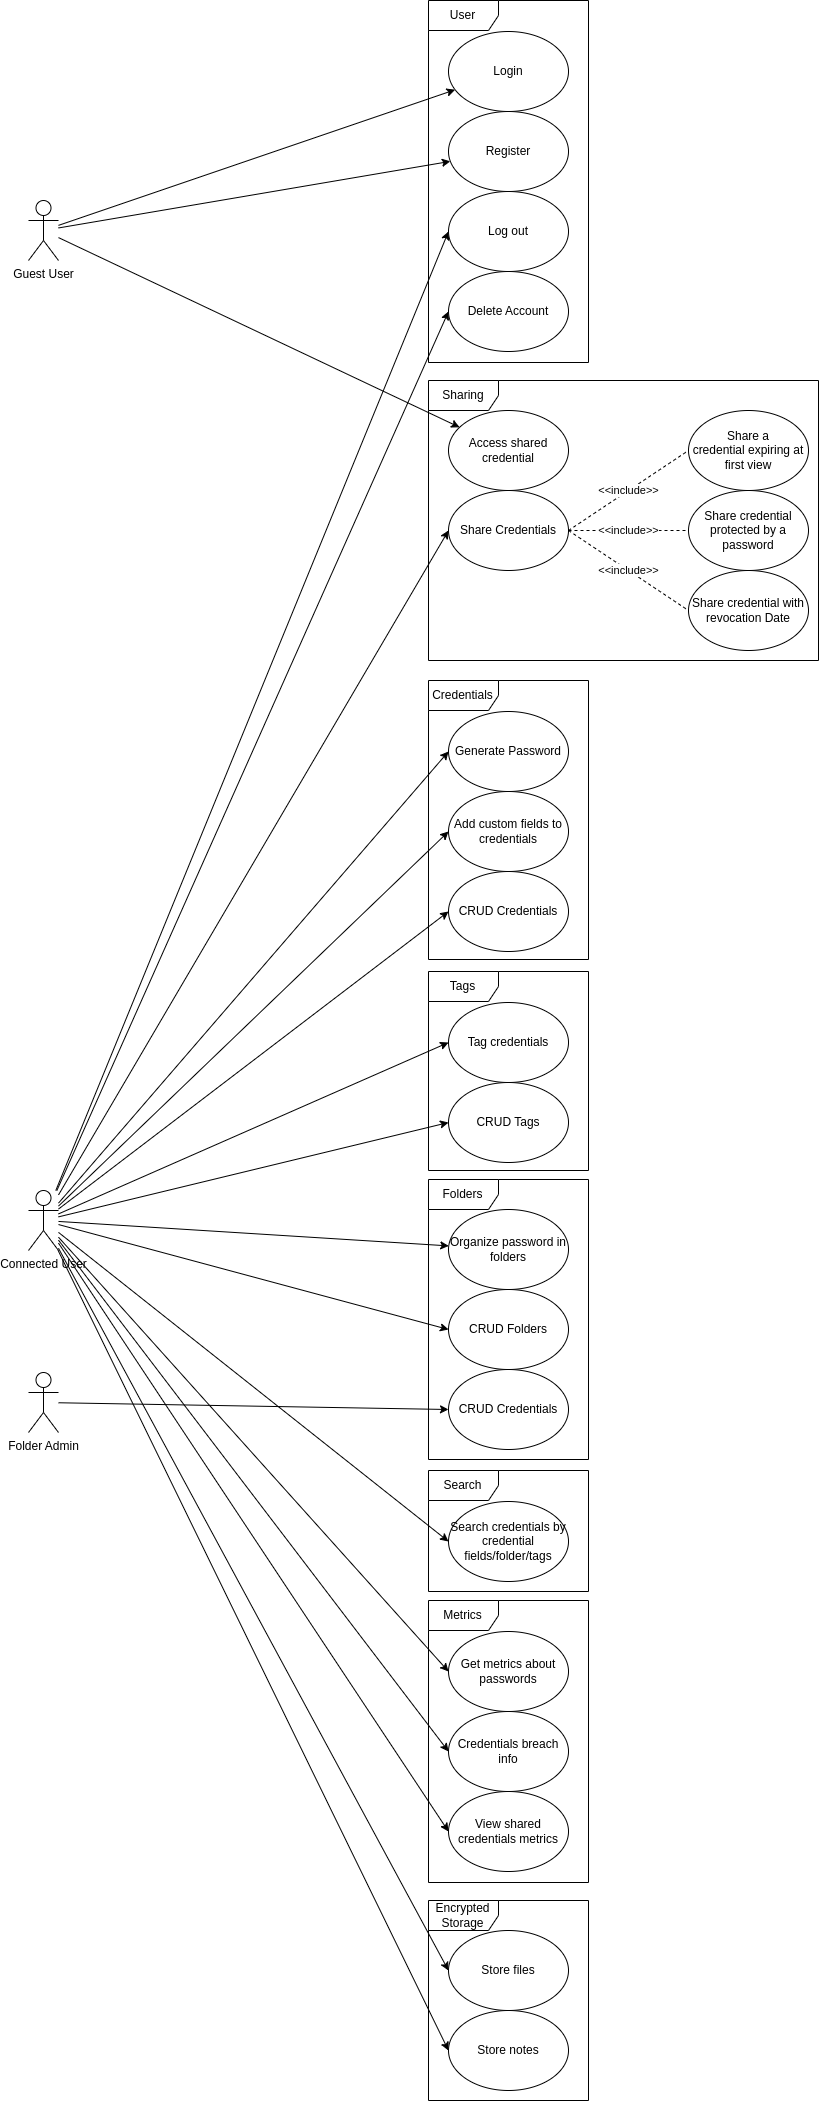

The diagram above was exported from draw.io. Its source (the exported page's mxGraphModel, read from the mxfile embedded in the PNG):
<mxGraphModel dx="1393" dy="2151" grid="1" gridSize="10" guides="1" tooltips="1" connect="1" arrows="1" fold="1" page="1" pageScale="1" pageWidth="413" pageHeight="583" background="#FFFFFF" math="0" shadow="0" adaptiveColors="simple">
  <root>
    <mxCell id="0" />
    <mxCell id="1" parent="0" />
    <mxCell id="n4HGPt8DNaR5xAjM1pOX-1" value="Connected User" style="shape=umlActor;verticalLabelPosition=bottom;verticalAlign=top;html=1;outlineConnect=0;" parent="1" vertex="1">
      <mxGeometry x="80" y="50" width="30" height="60" as="geometry" />
    </mxCell>
    <mxCell id="n4HGPt8DNaR5xAjM1pOX-4" value="Guest User" style="shape=umlActor;verticalLabelPosition=bottom;verticalAlign=top;html=1;outlineConnect=0;" parent="1" vertex="1">
      <mxGeometry x="80" y="-940" width="30" height="60" as="geometry" />
    </mxCell>
    <mxCell id="n4HGPt8DNaR5xAjM1pOX-9" value="" style="endArrow=classic;html=1;rounded=0;" parent="1" source="n4HGPt8DNaR5xAjM1pOX-4" target="n4HGPt8DNaR5xAjM1pOX-7" edge="1">
      <mxGeometry width="50" height="50" relative="1" as="geometry">
        <mxPoint x="220" y="220" as="sourcePoint" />
        <mxPoint x="270" y="170" as="targetPoint" />
      </mxGeometry>
    </mxCell>
    <mxCell id="n4HGPt8DNaR5xAjM1pOX-10" value="" style="endArrow=classic;html=1;rounded=0;" parent="1" source="n4HGPt8DNaR5xAjM1pOX-4" target="n4HGPt8DNaR5xAjM1pOX-8" edge="1">
      <mxGeometry width="50" height="50" relative="1" as="geometry">
        <mxPoint x="120" y="230" as="sourcePoint" />
        <mxPoint x="320" y="230" as="targetPoint" />
      </mxGeometry>
    </mxCell>
    <mxCell id="n4HGPt8DNaR5xAjM1pOX-11" value="" style="endArrow=classic;html=1;rounded=0;entryX=0;entryY=0.5;entryDx=0;entryDy=0;" parent="1" source="n4HGPt8DNaR5xAjM1pOX-1" target="n4HGPt8DNaR5xAjM1pOX-6" edge="1">
      <mxGeometry width="50" height="50" relative="1" as="geometry">
        <mxPoint x="120" y="230" as="sourcePoint" />
        <mxPoint x="320" y="230" as="targetPoint" />
      </mxGeometry>
    </mxCell>
    <mxCell id="n4HGPt8DNaR5xAjM1pOX-12" value="" style="endArrow=classic;html=1;rounded=0;entryX=0;entryY=0.5;entryDx=0;entryDy=0;" parent="1" source="n4HGPt8DNaR5xAjM1pOX-1" target="n4HGPt8DNaR5xAjM1pOX-5" edge="1">
      <mxGeometry width="50" height="50" relative="1" as="geometry">
        <mxPoint x="130" y="240" as="sourcePoint" />
        <mxPoint x="330" y="240" as="targetPoint" />
      </mxGeometry>
    </mxCell>
    <mxCell id="n4HGPt8DNaR5xAjM1pOX-35" value="" style="endArrow=classic;html=1;rounded=0;entryX=0;entryY=0.5;entryDx=0;entryDy=0;" parent="1" source="n4HGPt8DNaR5xAjM1pOX-1" target="n4HGPt8DNaR5xAjM1pOX-13" edge="1">
      <mxGeometry width="50" height="50" relative="1" as="geometry">
        <mxPoint x="120" y="-199" as="sourcePoint" />
        <mxPoint x="505" y="-166" as="targetPoint" />
      </mxGeometry>
    </mxCell>
    <mxCell id="n4HGPt8DNaR5xAjM1pOX-36" value="" style="endArrow=classic;html=1;rounded=0;entryX=0;entryY=0.5;entryDx=0;entryDy=0;" parent="1" source="n4HGPt8DNaR5xAjM1pOX-1" target="n4HGPt8DNaR5xAjM1pOX-14" edge="1">
      <mxGeometry width="50" height="50" relative="1" as="geometry">
        <mxPoint x="130" y="-189" as="sourcePoint" />
        <mxPoint x="515" y="-156" as="targetPoint" />
      </mxGeometry>
    </mxCell>
    <mxCell id="n4HGPt8DNaR5xAjM1pOX-37" value="" style="endArrow=classic;html=1;rounded=0;entryX=0;entryY=0.5;entryDx=0;entryDy=0;" parent="1" source="n4HGPt8DNaR5xAjM1pOX-1" target="n4HGPt8DNaR5xAjM1pOX-18" edge="1">
      <mxGeometry width="50" height="50" relative="1" as="geometry">
        <mxPoint x="120" y="98" as="sourcePoint" />
        <mxPoint x="517" y="296" as="targetPoint" />
      </mxGeometry>
    </mxCell>
    <mxCell id="n4HGPt8DNaR5xAjM1pOX-38" value="" style="endArrow=classic;html=1;rounded=0;entryX=0;entryY=0.5;entryDx=0;entryDy=0;" parent="1" source="n4HGPt8DNaR5xAjM1pOX-1" target="n4HGPt8DNaR5xAjM1pOX-16" edge="1">
      <mxGeometry width="50" height="50" relative="1" as="geometry">
        <mxPoint x="120" y="95" as="sourcePoint" />
        <mxPoint x="511" y="222" as="targetPoint" />
      </mxGeometry>
    </mxCell>
    <mxCell id="n4HGPt8DNaR5xAjM1pOX-39" value="" style="endArrow=classic;html=1;rounded=0;entryX=0;entryY=0.5;entryDx=0;entryDy=0;" parent="1" source="n4HGPt8DNaR5xAjM1pOX-1" target="n4HGPt8DNaR5xAjM1pOX-15" edge="1">
      <mxGeometry width="50" height="50" relative="1" as="geometry">
        <mxPoint x="130" y="105" as="sourcePoint" />
        <mxPoint x="521" y="232" as="targetPoint" />
      </mxGeometry>
    </mxCell>
    <mxCell id="n4HGPt8DNaR5xAjM1pOX-44" value="" style="endArrow=classic;html=1;rounded=0;" parent="1" source="n4HGPt8DNaR5xAjM1pOX-4" target="n4HGPt8DNaR5xAjM1pOX-25" edge="1">
      <mxGeometry width="50" height="50" relative="1" as="geometry">
        <mxPoint x="160" y="140" as="sourcePoint" />
        <mxPoint x="563" y="412" as="targetPoint" />
      </mxGeometry>
    </mxCell>
    <mxCell id="n4HGPt8DNaR5xAjM1pOX-45" value="" style="endArrow=classic;html=1;rounded=0;" parent="1" source="n4HGPt8DNaR5xAjM1pOX-1" target="n4HGPt8DNaR5xAjM1pOX-27" edge="1">
      <mxGeometry width="50" height="50" relative="1" as="geometry">
        <mxPoint x="170" y="150" as="sourcePoint" />
        <mxPoint x="573" y="422" as="targetPoint" />
      </mxGeometry>
    </mxCell>
    <mxCell id="n4HGPt8DNaR5xAjM1pOX-47" value="" style="endArrow=classic;html=1;rounded=0;entryX=0;entryY=0.5;entryDx=0;entryDy=0;" parent="1" source="n4HGPt8DNaR5xAjM1pOX-1" target="n4HGPt8DNaR5xAjM1pOX-29" edge="1">
      <mxGeometry width="50" height="50" relative="1" as="geometry">
        <mxPoint x="190" y="170" as="sourcePoint" />
        <mxPoint x="593" y="442" as="targetPoint" />
      </mxGeometry>
    </mxCell>
    <mxCell id="n4HGPt8DNaR5xAjM1pOX-48" value="" style="endArrow=classic;html=1;rounded=0;entryX=0;entryY=0.5;entryDx=0;entryDy=0;" parent="1" source="n4HGPt8DNaR5xAjM1pOX-1" target="n4HGPt8DNaR5xAjM1pOX-30" edge="1">
      <mxGeometry width="50" height="50" relative="1" as="geometry">
        <mxPoint x="200" y="180" as="sourcePoint" />
        <mxPoint x="603" y="452" as="targetPoint" />
      </mxGeometry>
    </mxCell>
    <mxCell id="n4HGPt8DNaR5xAjM1pOX-49" value="" style="endArrow=classic;html=1;rounded=0;entryX=0;entryY=0.5;entryDx=0;entryDy=0;" parent="1" source="n4HGPt8DNaR5xAjM1pOX-1" target="n4HGPt8DNaR5xAjM1pOX-31" edge="1">
      <mxGeometry width="50" height="50" relative="1" as="geometry">
        <mxPoint x="210" y="190" as="sourcePoint" />
        <mxPoint x="613" y="462" as="targetPoint" />
      </mxGeometry>
    </mxCell>
    <mxCell id="n4HGPt8DNaR5xAjM1pOX-50" value="" style="endArrow=classic;html=1;rounded=0;entryX=0;entryY=0.5;entryDx=0;entryDy=0;" parent="1" source="n4HGPt8DNaR5xAjM1pOX-1" target="n4HGPt8DNaR5xAjM1pOX-32" edge="1">
      <mxGeometry width="50" height="50" relative="1" as="geometry">
        <mxPoint x="220" y="200" as="sourcePoint" />
        <mxPoint x="623" y="472" as="targetPoint" />
      </mxGeometry>
    </mxCell>
    <mxCell id="n4HGPt8DNaR5xAjM1pOX-51" value="" style="endArrow=classic;html=1;rounded=0;entryX=0;entryY=0.5;entryDx=0;entryDy=0;" parent="1" source="n4HGPt8DNaR5xAjM1pOX-1" target="n4HGPt8DNaR5xAjM1pOX-33" edge="1">
      <mxGeometry width="50" height="50" relative="1" as="geometry">
        <mxPoint x="230" y="210" as="sourcePoint" />
        <mxPoint x="633" y="482" as="targetPoint" />
      </mxGeometry>
    </mxCell>
    <mxCell id="n4HGPt8DNaR5xAjM1pOX-52" value="" style="endArrow=classic;html=1;rounded=0;entryX=0;entryY=0.5;entryDx=0;entryDy=0;" parent="1" source="n4HGPt8DNaR5xAjM1pOX-1" target="n4HGPt8DNaR5xAjM1pOX-34" edge="1">
      <mxGeometry width="50" height="50" relative="1" as="geometry">
        <mxPoint x="240" y="220" as="sourcePoint" />
        <mxPoint x="643" y="492" as="targetPoint" />
      </mxGeometry>
    </mxCell>
    <mxCell id="n4HGPt8DNaR5xAjM1pOX-58" value="" style="group" parent="1" vertex="1" connectable="0">
      <mxGeometry x="480" y="-1140" width="160" height="362" as="geometry" />
    </mxCell>
    <mxCell id="n4HGPt8DNaR5xAjM1pOX-7" value="Register" style="ellipse;whiteSpace=wrap;html=1;" parent="n4HGPt8DNaR5xAjM1pOX-58" vertex="1">
      <mxGeometry x="20" y="111" width="120" height="80" as="geometry" />
    </mxCell>
    <mxCell id="n4HGPt8DNaR5xAjM1pOX-8" value="Login" style="ellipse;whiteSpace=wrap;html=1;" parent="n4HGPt8DNaR5xAjM1pOX-58" vertex="1">
      <mxGeometry x="20" y="31" width="120" height="80" as="geometry" />
    </mxCell>
    <mxCell id="n4HGPt8DNaR5xAjM1pOX-13" value="Log out" style="ellipse;whiteSpace=wrap;html=1;" parent="n4HGPt8DNaR5xAjM1pOX-58" vertex="1">
      <mxGeometry x="20" y="191" width="120" height="80" as="geometry" />
    </mxCell>
    <mxCell id="n4HGPt8DNaR5xAjM1pOX-14" value="Delete Account" style="ellipse;whiteSpace=wrap;html=1;" parent="n4HGPt8DNaR5xAjM1pOX-58" vertex="1">
      <mxGeometry x="20" y="271" width="120" height="80" as="geometry" />
    </mxCell>
    <mxCell id="n4HGPt8DNaR5xAjM1pOX-57" value="User" style="shape=umlFrame;whiteSpace=wrap;html=1;pointerEvents=0;width=70;height=30;" parent="n4HGPt8DNaR5xAjM1pOX-58" vertex="1">
      <mxGeometry width="160" height="362" as="geometry" />
    </mxCell>
    <mxCell id="n4HGPt8DNaR5xAjM1pOX-61" value="" style="group" parent="1" vertex="1" connectable="0">
      <mxGeometry x="480" y="460" width="160" height="282" as="geometry" />
    </mxCell>
    <mxCell id="n4HGPt8DNaR5xAjM1pOX-30" value="Get metrics about passwords" style="ellipse;whiteSpace=wrap;html=1;" parent="n4HGPt8DNaR5xAjM1pOX-61" vertex="1">
      <mxGeometry x="20" y="31" width="120" height="80" as="geometry" />
    </mxCell>
    <mxCell id="n4HGPt8DNaR5xAjM1pOX-31" value="Credentials breach info" style="ellipse;whiteSpace=wrap;html=1;" parent="n4HGPt8DNaR5xAjM1pOX-61" vertex="1">
      <mxGeometry x="20" y="111" width="120" height="80" as="geometry" />
    </mxCell>
    <mxCell id="n4HGPt8DNaR5xAjM1pOX-32" value="View shared credentials metrics" style="ellipse;whiteSpace=wrap;html=1;" parent="n4HGPt8DNaR5xAjM1pOX-61" vertex="1">
      <mxGeometry x="20" y="191" width="120" height="80" as="geometry" />
    </mxCell>
    <mxCell id="n4HGPt8DNaR5xAjM1pOX-55" value="Metrics" style="shape=umlFrame;whiteSpace=wrap;html=1;pointerEvents=0;width=70;height=30;" parent="n4HGPt8DNaR5xAjM1pOX-61" vertex="1">
      <mxGeometry width="160" height="282" as="geometry" />
    </mxCell>
    <mxCell id="n4HGPt8DNaR5xAjM1pOX-62" value="" style="group" parent="1" vertex="1" connectable="0">
      <mxGeometry x="480" y="760" width="160" height="200" as="geometry" />
    </mxCell>
    <mxCell id="n4HGPt8DNaR5xAjM1pOX-33" value="Store files" style="ellipse;whiteSpace=wrap;html=1;" parent="n4HGPt8DNaR5xAjM1pOX-62" vertex="1">
      <mxGeometry x="20" y="30" width="120" height="80" as="geometry" />
    </mxCell>
    <mxCell id="n4HGPt8DNaR5xAjM1pOX-34" value="Store notes" style="ellipse;whiteSpace=wrap;html=1;" parent="n4HGPt8DNaR5xAjM1pOX-62" vertex="1">
      <mxGeometry x="20" y="110" width="120" height="80" as="geometry" />
    </mxCell>
    <mxCell id="n4HGPt8DNaR5xAjM1pOX-56" value="Encrypted Storage" style="shape=umlFrame;whiteSpace=wrap;html=1;pointerEvents=0;width=70;height=30;" parent="n4HGPt8DNaR5xAjM1pOX-62" vertex="1">
      <mxGeometry width="160" height="200" as="geometry" />
    </mxCell>
    <mxCell id="n4HGPt8DNaR5xAjM1pOX-6" value="CRUD Credentials" style="ellipse;whiteSpace=wrap;html=1;" parent="1" vertex="1">
      <mxGeometry x="500" y="-269" width="120" height="80" as="geometry" />
    </mxCell>
    <mxCell id="n4HGPt8DNaR5xAjM1pOX-15" value="Tag credentials" style="ellipse;whiteSpace=wrap;html=1;" parent="1" vertex="1">
      <mxGeometry x="500" y="-138" width="120" height="80" as="geometry" />
    </mxCell>
    <mxCell id="n4HGPt8DNaR5xAjM1pOX-16" value="Generate Password" style="ellipse;whiteSpace=wrap;html=1;" parent="1" vertex="1">
      <mxGeometry x="500" y="-429" width="120" height="80" as="geometry" />
    </mxCell>
    <mxCell id="n4HGPt8DNaR5xAjM1pOX-18" value="Add custom fields to credentials" style="ellipse;whiteSpace=wrap;html=1;" parent="1" vertex="1">
      <mxGeometry x="500" y="-349" width="120" height="80" as="geometry" />
    </mxCell>
    <mxCell id="n4HGPt8DNaR5xAjM1pOX-27" value="Organize password in folders" style="ellipse;whiteSpace=wrap;html=1;" parent="1" vertex="1">
      <mxGeometry x="500" y="69" width="120" height="80" as="geometry" />
    </mxCell>
    <mxCell id="n4HGPt8DNaR5xAjM1pOX-29" value="Search credentials by credential fields/folder/tags" style="ellipse;whiteSpace=wrap;html=1;" parent="1" vertex="1">
      <mxGeometry x="500" y="361" width="120" height="80" as="geometry" />
    </mxCell>
    <mxCell id="n4HGPt8DNaR5xAjM1pOX-54" value="Credentials" style="shape=umlFrame;whiteSpace=wrap;html=1;pointerEvents=0;width=70;height=30;" parent="1" vertex="1">
      <mxGeometry x="480" y="-460" width="160" height="279" as="geometry" />
    </mxCell>
    <mxCell id="WWmUII695odKTFdje9Gz-1" value="Search" style="shape=umlFrame;whiteSpace=wrap;html=1;pointerEvents=0;width=70;height=30;" vertex="1" parent="1">
      <mxGeometry x="480" y="330" width="160" height="121" as="geometry" />
    </mxCell>
    <mxCell id="WWmUII695odKTFdje9Gz-2" value="Tags" style="shape=umlFrame;whiteSpace=wrap;html=1;pointerEvents=0;width=70;height=30;" vertex="1" parent="1">
      <mxGeometry x="480" y="-169" width="160" height="199" as="geometry" />
    </mxCell>
    <mxCell id="WWmUII695odKTFdje9Gz-3" value="CRUD Tags" style="ellipse;whiteSpace=wrap;html=1;" vertex="1" parent="1">
      <mxGeometry x="500" y="-58" width="120" height="80" as="geometry" />
    </mxCell>
    <mxCell id="WWmUII695odKTFdje9Gz-4" value="" style="endArrow=classic;html=1;rounded=0;entryX=0;entryY=0.5;entryDx=0;entryDy=0;" edge="1" parent="1" source="n4HGPt8DNaR5xAjM1pOX-1" target="WWmUII695odKTFdje9Gz-3">
      <mxGeometry width="50" height="50" relative="1" as="geometry">
        <mxPoint x="120" y="84" as="sourcePoint" />
        <mxPoint x="697" y="-129" as="targetPoint" />
      </mxGeometry>
    </mxCell>
    <mxCell id="WWmUII695odKTFdje9Gz-5" value="Folders" style="shape=umlFrame;whiteSpace=wrap;html=1;pointerEvents=0;width=70;height=30;" vertex="1" parent="1">
      <mxGeometry x="480" y="39" width="160" height="280" as="geometry" />
    </mxCell>
    <mxCell id="WWmUII695odKTFdje9Gz-6" value="CRUD Folders" style="ellipse;whiteSpace=wrap;html=1;" vertex="1" parent="1">
      <mxGeometry x="500" y="149" width="120" height="80" as="geometry" />
    </mxCell>
    <mxCell id="WWmUII695odKTFdje9Gz-7" value="" style="endArrow=classic;html=1;rounded=0;entryX=0;entryY=0.5;entryDx=0;entryDy=0;" edge="1" parent="1" source="n4HGPt8DNaR5xAjM1pOX-1" target="WWmUII695odKTFdje9Gz-6">
      <mxGeometry width="50" height="50" relative="1" as="geometry">
        <mxPoint x="120" y="98" as="sourcePoint" />
        <mxPoint x="524" y="324" as="targetPoint" />
      </mxGeometry>
    </mxCell>
    <mxCell id="WWmUII695odKTFdje9Gz-8" value="CRUD Credentials" style="ellipse;whiteSpace=wrap;html=1;" vertex="1" parent="1">
      <mxGeometry x="500" y="229" width="120" height="80" as="geometry" />
    </mxCell>
    <mxCell id="WWmUII695odKTFdje9Gz-9" value="Folder Admin" style="shape=umlActor;verticalLabelPosition=bottom;verticalAlign=top;html=1;outlineConnect=0;" vertex="1" parent="1">
      <mxGeometry x="80" y="232" width="30" height="60" as="geometry" />
    </mxCell>
    <mxCell id="WWmUII695odKTFdje9Gz-10" value="" style="endArrow=classic;html=1;rounded=0;entryX=0;entryY=0.5;entryDx=0;entryDy=0;" edge="1" parent="1" source="WWmUII695odKTFdje9Gz-9" target="WWmUII695odKTFdje9Gz-8">
      <mxGeometry width="50" height="50" relative="1" as="geometry">
        <mxPoint x="120" y="101" as="sourcePoint" />
        <mxPoint x="530" y="400" as="targetPoint" />
      </mxGeometry>
    </mxCell>
    <mxCell id="n4HGPt8DNaR5xAjM1pOX-5" value="Share Credentials" style="ellipse;whiteSpace=wrap;html=1;" parent="1" vertex="1">
      <mxGeometry x="500" y="-650" width="120" height="80" as="geometry" />
    </mxCell>
    <mxCell id="n4HGPt8DNaR5xAjM1pOX-22" value="Share a credential&lt;span style=&quot;color: rgba(0, 0, 0, 0); font-family: monospace; font-size: 0px; text-align: start; text-wrap-mode: nowrap;&quot;&gt;%3CmxGraphModel%3E%3Croot%3E%3CmxCell%20id%3D%220%22%2F%3E%3CmxCell%20id%3D%221%22%20parent%3D%220%22%2F%3E%3CmxCell%20id%3D%222%22%20value%3D%22Share%20a%20password%20expiring%20at%20first%20view%26lt%3Bspan%20style%3D%26quot%3Bcolor%3A%20rgba(0%2C%200%2C%200%2C%200)%3B%20font-family%3A%20monospace%3B%20font-size%3A%200px%3B%20text-align%3A%20start%3B%20text-wrap-mode%3A%20nowrap%3B%26quot%3B%26gt%3B%253CmxGraphModel%253E%253Croot%253E%253CmxCell%2520id%253D%25220%2522%252F%253E%253CmxCell%2520id%253D%25221%2522%2520parent%253D%25220%2522%252F%253E%253CmxCell%2520id%253D%25222%2522%2520value%253D%2522Share%2520credentials%2522%2520style%253D%2522ellipse%253BwhiteSpace%253Dwrap%253Bhtml%253D1%253B%2522%2520vertex%253D%25221%2522%2520parent%253D%25221%2522%253E%253CmxGeometry%2520x%253D%2522380%2522%2520y%253D%2522370%2522%2520width%253D%2522120%2522%2520height%253D%252280%2522%2520as%253D%2522geometry%2522%252F%253E%253C%252FmxCell%253E%253C%252Froot%253E%253C%252FmxGraphModel%253E%26lt%3B%2Fspan%26gt%3B%22%20style%3D%22ellipse%3BwhiteSpace%3Dwrap%3Bhtml%3D1%3B%22%20vertex%3D%221%22%20parent%3D%221%22%3E%3CmxGeometry%20x%3D%22400%22%20y%3D%22390%22%20width%3D%22120%22%20height%3D%2280%22%20as%3D%22geometry%22%2F%3E%3C%2FmxCell%3E%3C%2Froot%3E%3C%2FmxGraphModel%3E&lt;/span&gt;&amp;nbsp;expiring at first view&lt;span style=&quot;color: rgba(0, 0, 0, 0); font-family: monospace; font-size: 0px; text-align: start; text-wrap-mode: nowrap;&quot;&gt;%3CmxGraphModel%3E%3Croot%3E%3CmxCell%20id%3D%220%22%2F%3E%3CmxCell%20id%3D%221%22%20parent%3D%220%22%2F%3E%3CmxCell%20id%3D%222%22%20value%3D%22Share%20credentials%22%20style%3D%22ellipse%3BwhiteSpace%3Dwrap%3Bhtml%3D1%3B%22%20vertex%3D%221%22%20parent%3D%221%22%3E%3CmxGeometry%20x%3D%22380%22%20y%3D%22370%22%20width%3D%22120%22%20height%3D%2280%22%20as%3D%22geometry%22%2F%3E%3C%2FmxCell%3E%3C%2Froot%3E%3C%2FmxGraphModel%3E&lt;/span&gt;" style="ellipse;whiteSpace=wrap;html=1;" parent="1" vertex="1">
      <mxGeometry x="740" y="-730" width="120" height="80" as="geometry" />
    </mxCell>
    <mxCell id="n4HGPt8DNaR5xAjM1pOX-23" value="Share credential protected by a password" style="ellipse;whiteSpace=wrap;html=1;" parent="1" vertex="1">
      <mxGeometry x="740" y="-650" width="120" height="80" as="geometry" />
    </mxCell>
    <mxCell id="n4HGPt8DNaR5xAjM1pOX-24" value="Share credential with revocation Date" style="ellipse;whiteSpace=wrap;html=1;" parent="1" vertex="1">
      <mxGeometry x="740" y="-570" width="120" height="80" as="geometry" />
    </mxCell>
    <mxCell id="n4HGPt8DNaR5xAjM1pOX-25" value="Access shared credential" style="ellipse;whiteSpace=wrap;html=1;" parent="1" vertex="1">
      <mxGeometry x="500" y="-730" width="120" height="80" as="geometry" />
    </mxCell>
    <mxCell id="n4HGPt8DNaR5xAjM1pOX-53" value="Sharing" style="shape=umlFrame;whiteSpace=wrap;html=1;pointerEvents=0;width=70;height=30;" parent="1" vertex="1">
      <mxGeometry x="480" y="-760" width="390" height="280" as="geometry" />
    </mxCell>
    <mxCell id="WWmUII695odKTFdje9Gz-12" value="&amp;lt;&amp;lt;include&amp;gt;&amp;gt;" style="endArrow=none;dashed=1;html=1;rounded=0;entryX=0;entryY=0.5;entryDx=0;entryDy=0;exitX=1;exitY=0.5;exitDx=0;exitDy=0;" edge="1" parent="1" source="n4HGPt8DNaR5xAjM1pOX-5" target="n4HGPt8DNaR5xAjM1pOX-22">
      <mxGeometry width="50" height="50" relative="1" as="geometry">
        <mxPoint x="360" y="-420" as="sourcePoint" />
        <mxPoint x="410" y="-470" as="targetPoint" />
      </mxGeometry>
    </mxCell>
    <mxCell id="WWmUII695odKTFdje9Gz-13" value="&amp;lt;&amp;lt;include&amp;gt;&amp;gt;" style="endArrow=none;dashed=1;html=1;rounded=0;entryX=0;entryY=0.5;entryDx=0;entryDy=0;exitX=1;exitY=0.5;exitDx=0;exitDy=0;" edge="1" parent="1" source="n4HGPt8DNaR5xAjM1pOX-5" target="n4HGPt8DNaR5xAjM1pOX-23">
      <mxGeometry width="50" height="50" relative="1" as="geometry">
        <mxPoint x="630" y="-600" as="sourcePoint" />
        <mxPoint x="750" y="-680" as="targetPoint" />
      </mxGeometry>
    </mxCell>
    <mxCell id="WWmUII695odKTFdje9Gz-14" value="&amp;lt;&amp;lt;include&amp;gt;&amp;gt;" style="endArrow=none;dashed=1;html=1;rounded=0;entryX=0;entryY=0.5;entryDx=0;entryDy=0;exitX=1;exitY=0.5;exitDx=0;exitDy=0;" edge="1" parent="1" source="n4HGPt8DNaR5xAjM1pOX-5" target="n4HGPt8DNaR5xAjM1pOX-24">
      <mxGeometry width="50" height="50" relative="1" as="geometry">
        <mxPoint x="640" y="-590" as="sourcePoint" />
        <mxPoint x="760" y="-670" as="targetPoint" />
      </mxGeometry>
    </mxCell>
  </root>
</mxGraphModel>